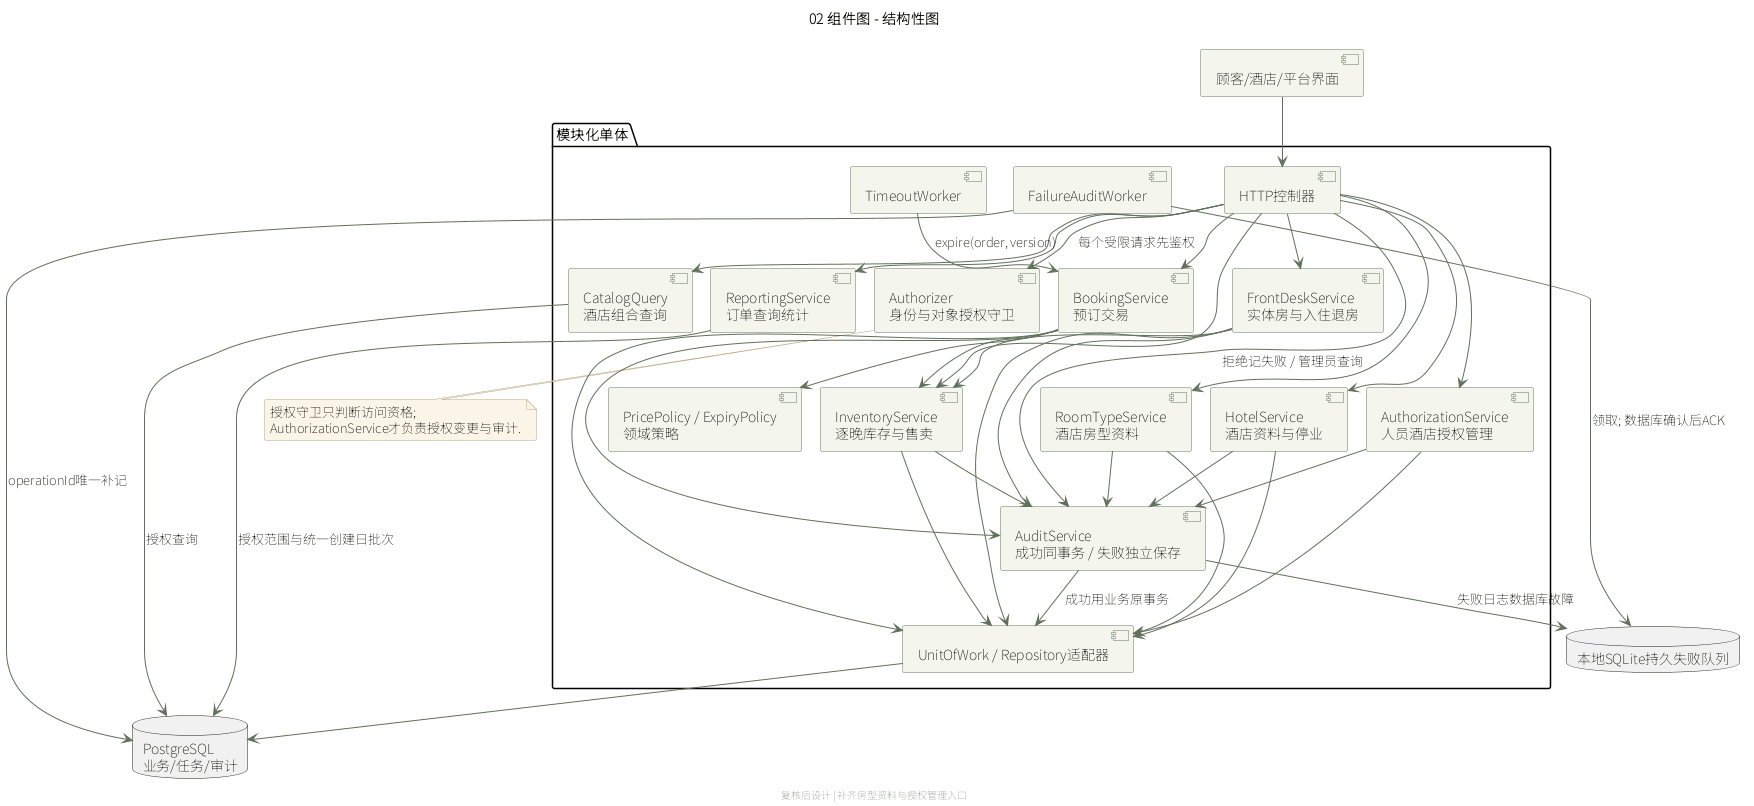

The diagram above was rendered by PlantUML. Its source (embedded in the PNG):
@startuml
!pragma layout smetana
skinparam defaultFontName "Noto Sans SC"
skinparam backgroundColor white
skinparam shadowing false
skinparam roundCorner 4
skinparam ArrowColor #61705B
skinparam LineColor #61705B
skinparam classBackgroundColor #F4F5EC
skinparam classBorderColor #68765F
skinparam classHeaderBackgroundColor #E3E9DA
skinparam componentBackgroundColor #F4F5EC
skinparam componentBorderColor #68765F
skinparam stateBackgroundColor #F4F5EC
skinparam stateBorderColor #68765F
skinparam noteBackgroundColor #FBF5E7
skinparam noteBorderColor #B6AA85
title 02 组件图 - 结构性图
footer 复核后设计 | 补齐房型资料与授权管理入口
component "顾客/酒店/平台界面" as UI
package "模块化单体" {
  component "HTTP控制器" as API
  component "Authorizer\n身份与对象授权守卫" as Auth
  component "CatalogQuery\n酒店组合查询" as Catalog
  component "BookingService\n预订交易" as Booking
  component "InventoryService\n逐晚库存与售卖" as Inventory
  component "PricePolicy / ExpiryPolicy\n领域策略" as Policies
  component "FrontDeskService\n实体房与入住退房" as Desk
  component "RoomTypeService\n酒店房型资料" as RoomTypes
  component "HotelService\n酒店资料与停业" as Hotel
  component "AuthorizationService\n人员酒店授权管理" as Grants
  component "ReportingService\n订单查询统计" as Report
  component "AuditService\n成功同事务 / 失败独立保存" as Audit
  component "UnitOfWork / Repository适配器" as UOW
  component "TimeoutWorker" as Timeout
  component "FailureAuditWorker" as Failure
}
database "PostgreSQL\n业务/任务/审计" as DB
database "本地SQLite持久失败队列" as Queue
UI --> API
API --> Auth : 每个受限请求先鉴权
API --> Catalog
API --> Booking
API --> Desk
API --> Inventory
API --> RoomTypes
API --> Hotel
API --> Grants
API --> Report
API --> Audit : 拒绝记失败 / 管理员查询
Booking --> Inventory
Booking --> Policies
Booking --> Audit
Desk --> Inventory
Desk --> Audit
RoomTypes --> Audit
Hotel --> Audit
Grants --> Audit
Inventory --> Audit
Booking --> UOW
Desk --> UOW
RoomTypes --> UOW
Hotel --> UOW
Grants --> UOW
Inventory --> UOW
Audit --> UOW : 成功用业务原事务
Catalog --> DB : 授权查询
Report --> DB : 授权范围与统一创建日批次
UOW --> DB
Timeout --> Booking : expire(order, version)
Audit --> Queue : 失败日志数据库故障
Failure --> Queue : 领取; 数据库确认后ACK
Failure --> DB : operationId唯一补记
note bottom of Auth
授权守卫只判断访问资格;
AuthorizationService才负责授权变更与审计.
end note
@enduml